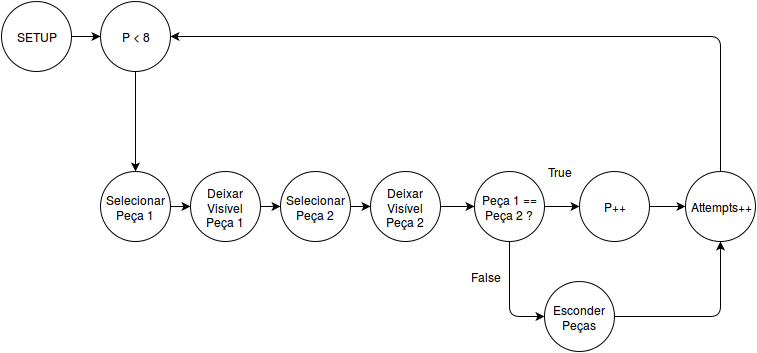

The diagram above was exported from draw.io. Its source (the exported page's mxGraphModel, read from the mxfile embedded in the PNG):
<mxGraphModel dx="1369" dy="808" grid="1" gridSize="10" guides="1" tooltips="1" connect="1" arrows="1" fold="1" page="1" pageScale="1" pageWidth="826" pageHeight="1169" background="#ffffff" math="0" shadow="0">
  <root>
    <mxCell id="0" />
    <mxCell id="1" parent="0" />
    <mxCell id="2" value="SETUP" style="ellipse;whiteSpace=wrap;html=1;" parent="1" vertex="1">
      <mxGeometry x="36" y="175" width="70" height="70" as="geometry" />
    </mxCell>
    <mxCell id="3" value="P &amp;lt; 8&lt;br&gt;" style="ellipse;whiteSpace=wrap;html=1;" parent="1" vertex="1">
      <mxGeometry x="135" y="175" width="70" height="70" as="geometry" />
    </mxCell>
    <mxCell id="4" value="Peça 1 == Peça 2 ?&lt;br&gt;" style="ellipse;whiteSpace=wrap;html=1;" parent="1" vertex="1">
      <mxGeometry x="509" y="345" width="70" height="70" as="geometry" />
    </mxCell>
    <mxCell id="5" value="Attempts++" style="ellipse;whiteSpace=wrap;html=1;" parent="1" vertex="1">
      <mxGeometry x="720" y="345" width="70" height="70" as="geometry" />
    </mxCell>
    <mxCell id="6" value="Esconder Peças&lt;br&gt;" style="ellipse;whiteSpace=wrap;html=1;" parent="1" vertex="1">
      <mxGeometry x="579" y="455" width="70" height="70" as="geometry" />
    </mxCell>
    <mxCell id="8" value="P++" style="ellipse;whiteSpace=wrap;html=1;" parent="1" vertex="1">
      <mxGeometry x="614" y="345" width="70" height="70" as="geometry" />
    </mxCell>
    <mxCell id="9" value="Selecionar Peça 1&lt;br&gt;" style="ellipse;whiteSpace=wrap;html=1;" parent="1" vertex="1">
      <mxGeometry x="135" y="345" width="70" height="70" as="geometry" />
    </mxCell>
    <mxCell id="10" value="Deixar Visível Peça 1&lt;br&gt;" style="ellipse;whiteSpace=wrap;html=1;" parent="1" vertex="1">
      <mxGeometry x="225" y="345" width="70" height="70" as="geometry" />
    </mxCell>
    <mxCell id="11" value="Selecionar Peça 2&lt;br&gt;" style="ellipse;whiteSpace=wrap;html=1;" parent="1" vertex="1">
      <mxGeometry x="315" y="345" width="70" height="70" as="geometry" />
    </mxCell>
    <mxCell id="12" value="Deixar Visível Peça 2&lt;br&gt;" style="ellipse;whiteSpace=wrap;html=1;" parent="1" vertex="1">
      <mxGeometry x="405" y="345" width="70" height="70" as="geometry" />
    </mxCell>
    <mxCell id="13" value="" style="endArrow=classic;html=1;exitX=1;exitY=0.5;entryX=0;entryY=0.5;" parent="1" source="2" target="3" edge="1">
      <mxGeometry width="50" height="50" relative="1" as="geometry">
        <mxPoint x="-35" y="95" as="sourcePoint" />
        <mxPoint x="15" y="45" as="targetPoint" />
      </mxGeometry>
    </mxCell>
    <mxCell id="14" value="" style="endArrow=classic;html=1;exitX=0.5;exitY=1;entryX=0.5;entryY=0;" parent="1" source="3" target="9" edge="1">
      <mxGeometry width="50" height="50" relative="1" as="geometry">
        <mxPoint x="-35" y="95" as="sourcePoint" />
        <mxPoint x="15" y="45" as="targetPoint" />
      </mxGeometry>
    </mxCell>
    <mxCell id="15" value="" style="endArrow=classic;html=1;exitX=1;exitY=0.5;entryX=0;entryY=0.5;" parent="1" source="9" target="10" edge="1">
      <mxGeometry width="50" height="50" relative="1" as="geometry">
        <mxPoint x="-35" y="95" as="sourcePoint" />
        <mxPoint x="15" y="45" as="targetPoint" />
      </mxGeometry>
    </mxCell>
    <mxCell id="16" value="" style="endArrow=classic;html=1;exitX=1;exitY=0.5;entryX=0;entryY=0.5;" parent="1" source="10" target="11" edge="1">
      <mxGeometry width="50" height="50" relative="1" as="geometry">
        <mxPoint x="-35" y="95" as="sourcePoint" />
        <mxPoint x="15" y="45" as="targetPoint" />
      </mxGeometry>
    </mxCell>
    <mxCell id="17" value="" style="endArrow=classic;html=1;exitX=1;exitY=0.5;entryX=0;entryY=0.5;" parent="1" source="11" target="12" edge="1">
      <mxGeometry width="50" height="50" relative="1" as="geometry">
        <mxPoint x="-35" y="95" as="sourcePoint" />
        <mxPoint x="15" y="45" as="targetPoint" />
      </mxGeometry>
    </mxCell>
    <mxCell id="18" value="" style="endArrow=classic;html=1;exitX=0.5;exitY=1;entryX=0;entryY=0.5;" parent="1" source="4" target="6" edge="1">
      <mxGeometry width="50" height="50" relative="1" as="geometry">
        <mxPoint x="-35" y="95" as="sourcePoint" />
        <mxPoint x="15" y="45" as="targetPoint" />
        <Array as="points">
          <mxPoint x="544" y="490" />
        </Array>
      </mxGeometry>
    </mxCell>
    <mxCell id="19" value="" style="endArrow=classic;html=1;exitX=1;exitY=0.5;entryX=0;entryY=0.5;" parent="1" source="12" target="4" edge="1">
      <mxGeometry width="50" height="50" relative="1" as="geometry">
        <mxPoint x="10" y="90" as="sourcePoint" />
        <mxPoint x="60" y="40" as="targetPoint" />
      </mxGeometry>
    </mxCell>
    <mxCell id="20" value="" style="endArrow=classic;html=1;exitX=1;exitY=0.5;entryX=0;entryY=0.5;" parent="1" source="4" target="8" edge="1">
      <mxGeometry width="50" height="50" relative="1" as="geometry">
        <mxPoint x="10" y="90" as="sourcePoint" />
        <mxPoint x="60" y="40" as="targetPoint" />
      </mxGeometry>
    </mxCell>
    <mxCell id="21" value="" style="endArrow=classic;html=1;exitX=1;exitY=0.5;entryX=0;entryY=0.5;" parent="1" source="8" target="5" edge="1">
      <mxGeometry width="50" height="50" relative="1" as="geometry">
        <mxPoint x="10" y="90" as="sourcePoint" />
        <mxPoint x="60" y="40" as="targetPoint" />
      </mxGeometry>
    </mxCell>
    <mxCell id="23" value="" style="endArrow=classic;html=1;exitX=0.5;exitY=0;entryX=1;entryY=0.5;" parent="1" source="5" target="3" edge="1">
      <mxGeometry width="50" height="50" relative="1" as="geometry">
        <mxPoint x="10" y="90" as="sourcePoint" />
        <mxPoint x="60" y="40" as="targetPoint" />
        <Array as="points">
          <mxPoint x="755" y="210" />
        </Array>
      </mxGeometry>
    </mxCell>
    <mxCell id="24" value="" style="endArrow=classic;html=1;exitX=1;exitY=0.5;entryX=0.5;entryY=1;" parent="1" source="6" target="5" edge="1">
      <mxGeometry width="50" height="50" relative="1" as="geometry">
        <mxPoint x="10" y="90" as="sourcePoint" />
        <mxPoint x="60" y="40" as="targetPoint" />
        <Array as="points">
          <mxPoint x="755" y="490" />
        </Array>
      </mxGeometry>
    </mxCell>
    <mxCell id="25" value="True" style="text;html=1;strokeColor=none;fillColor=none;align=center;verticalAlign=middle;whiteSpace=wrap;overflow=hidden;" parent="1" vertex="1">
      <mxGeometry x="574" y="335" width="40" height="20" as="geometry" />
    </mxCell>
    <mxCell id="27" value="False" style="text;html=1;strokeColor=none;fillColor=none;align=center;verticalAlign=middle;whiteSpace=wrap;overflow=hidden;" parent="1" vertex="1">
      <mxGeometry x="500" y="440" width="40" height="20" as="geometry" />
    </mxCell>
  </root>
</mxGraphModel>